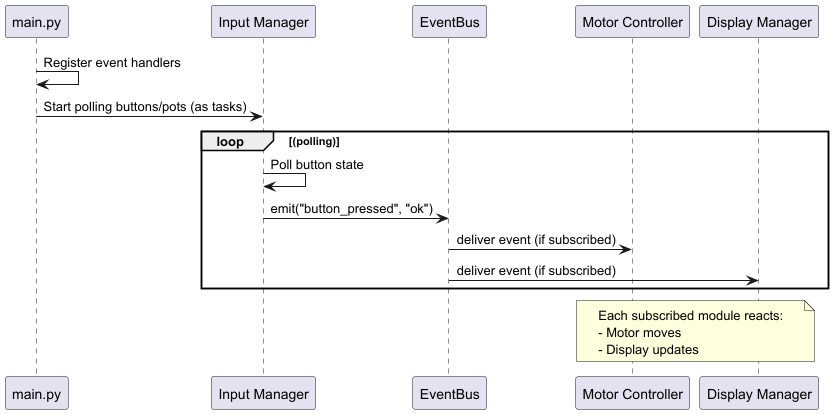

The diagram above was rendered by PlantUML. Its source (embedded in the PNG):
@startuml
participant "main.py" as Main
participant "Input Manager" as Input
participant "EventBus" as Bus
participant "Motor Controller" as Motor
participant "Display Manager" as Display

Main -> Main: Register event handlers
Main -> Input: Start polling buttons/pots (as tasks)

loop (polling)
    Input -> Input: Poll button state
    Input -> Bus: emit("button_pressed", "ok")
    Bus -> Motor: deliver event (if subscribed)
    Bus -> Display: deliver event (if subscribed)
end

note over Motor,Display
  Each subscribed module reacts:
  - Motor moves
  - Display updates
end note
@enduml